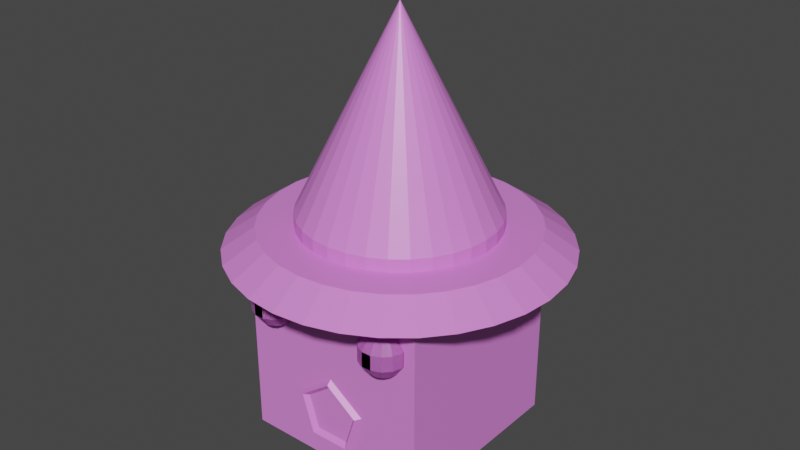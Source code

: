 # Source: EzComputer.blend  (saved by Blender 2.93.21; exported with 4.5.12 LTS)
import bpy
from mathutils import Matrix  # noqa: F401  (used for matrix-valued properties, if any)

bpy.ops.wm.read_factory_settings(use_empty=True)
scene = bpy.context.scene
scene.name = 'Scene'

# ---- collections
col_collection = bpy.data.collections.new('Collection'); scene.collection.children.link(col_collection)

# ---- materials (node trees are filled in below, after node groups)
mat_material = bpy.data.materials.new('Material')
mat_material.alpha_threshold = 0.0
mat_material.use_transparent_shadow = False
mat_material.line_color = (0.0, 0.0, 0.0, 1.0)

# ---- material node trees
mat_material.use_nodes = True; mat_material.node_tree.nodes.clear()
_N = mat_material.node_tree.nodes; _L = mat_material.node_tree.links
n0 = _N.new('ShaderNodeOutputMaterial'); n0.name = 'Material Output'; n0.location = (300, 300)
n1 = _N.new('ShaderNodeBsdfPrincipled'); n1.name = 'Principled BSDF'; n1.location = (10, 300)
n1.distribution = 'GGX'
n1.subsurface_method = 'BURLEY'
n1.inputs[0].default_value = (0.8, 0.24, 0.7918, 1.0)
n1.inputs[2].default_value = 0.4
n1.inputs[3].default_value = 1.45
n1.inputs[27].default_value = (0.0, 0.0, 0.0, 1.0)
n1.inputs[28].default_value = 1.0
_L.new(n1.outputs[0], n0.inputs[0])
n0.is_active_output = True

# ---- world
world_world = bpy.data.worlds.new('World'); scene.world = world_world
world_world.use_nodes = True; world_world.node_tree.nodes.clear()
_N = world_world.node_tree.nodes; _L = world_world.node_tree.links
n0 = _N.new('ShaderNodeOutputWorld'); n0.name = 'World Output'; n0.location = (300, 300)
n1 = _N.new('ShaderNodeBackground'); n1.name = 'Background'; n1.location = (10, 300)
n1.inputs[0].default_value = (0.05088, 0.05088, 0.05088, 1.0)
_L.new(n1.outputs[0], n0.inputs[0])
n0.is_active_output = True
world_world.color = (0.05088, 0.05088, 0.05088)
world_world.use_sun_shadow = False
world_world.sun_shadow_jitter_overblur = 0.0

# ---- meshes
me_cube = bpy.data.meshes.new('Cube')
me_cube.from_pydata([(1.0, 1.0, 1.0), (1.0, 1.0, -1.0), (1.0, -1.0, 1.0), (1.0, -1.0, -1.0), (-1.0, 1.0, 1.0), (-1.0, 1.0, -1.0), (-1.0, -1.0, 1.0), (-1.0, -1.0, -1.0), (0.001518, 1.001, 1.0), (0.1966, 0.9814, 1.0), (0.3842, 0.9245, 1.0), (0.5571, 0.832, 1.0), (0.7086, 0.7077, 1.0), (0.833, 0.5561, 1.0), (0.9254, 0.3833, 1.0), (0.9823, 0.1957, 1.0), (1.002, 0.0005747, 1.0), (0.9823, -0.1945, 1.0), (0.9254, -0.3821, 1.0), (0.833, -0.555, 1.0), (0.7086, -0.7065, 1.0), (0.5571, -0.8309, 1.0), (0.3842, -0.9233, 1.0), (0.1966, -0.9802, 1.0), (0.001518, -0.9994, 1.0), (-0.1936, -0.9802, 1.0), (-0.3812, -0.9233, 1.0), (-0.5541, -0.8309, 1.0), (-0.7056, -0.7065, 1.0), (-0.83, -0.555, 1.0), (-0.9224, -0.3821, 1.0), (-0.9793, -0.1945, 1.0), (-0.9985, 0.0005747, 1.0), (-0.9793, 0.1957, 1.0), (-0.9224, 0.3833, 1.0), (-0.83, 0.5561, 1.0), (-0.7056, 0.7077, 1.0), (-0.5541, 0.832, 1.0), (-0.3812, 0.9245, 1.0), (-0.1936, 0.9814, 1.0), (0.001518, 1.697, 1.0), (0.3324, 1.664, 1.0), (0.6506, 1.568, 1.0), (0.9438, 1.411, 1.0), (1.201, 1.2, 1.0), (1.412, 0.9429, 1.0), (1.568, 0.6496, 1.0), (1.665, 0.3315, 1.0), (1.698, 0.0005747, 1.0), (1.665, -0.3303, 1.0), (1.568, -0.6485, 1.0), (1.412, -0.9417, 1.0), (1.201, -1.199, 1.0), (0.9438, -1.41, 1.0), (0.6506, -1.566, 1.0), (0.3324, -1.663, 1.0), (0.001518, -1.695, 1.0), (-0.3294, -1.663, 1.0), (-0.6475, -1.566, 1.0), (-0.9408, -1.41, 1.0), (-1.198, -1.199, 1.0), (-1.409, -0.9417, 1.0), (-1.565, -0.6485, 1.0), (-1.662, -0.3303, 1.0), (-1.695, 0.0005747, 1.0), (-1.662, 0.3315, 1.0), (-1.565, 0.6496, 1.0), (-1.409, 0.9429, 1.0), (-1.198, 1.2, 1.0), (-0.9408, 1.411, 1.0), (-0.6475, 1.568, 1.0), (-0.3294, 1.664, 1.0), (0.001518, 1.37, 1.222), (0.2686, 1.343, 1.222), (0.5255, 1.266, 1.222), (0.7622, 1.139, 1.222), (0.9697, 0.9687, 1.222), (1.14, 0.7613, 1.222), (1.266, 0.5245, 1.222), (1.344, 0.2677, 1.222), (1.371, 0.0005747, 1.222), (1.344, -0.2665, 1.222), (1.266, -0.5234, 1.222), (1.14, -0.7601, 1.222), (0.9697, -0.9676, 1.222), (0.7622, -1.138, 1.222), (0.5255, -1.264, 1.222), (0.2686, -1.342, 1.222), (0.001518, -1.369, 1.222), (-0.2656, -1.342, 1.222), (-0.5224, -1.264, 1.222), (-0.7592, -1.138, 1.222), (-0.9666, -0.9676, 1.222), (-1.137, -0.7601, 1.222), (-1.263, -0.5234, 1.222), (-1.341, -0.2665, 1.222), (-1.368, 0.0005747, 1.222), (-1.341, 0.2677, 1.222), (-1.263, 0.5245, 1.222), (-1.137, 0.7613, 1.222), (-0.9666, 0.9687, 1.222), (-0.7592, 1.139, 1.222), (-0.5224, 1.266, 1.222), (-0.2656, 1.343, 1.222), (0.001518, 0.7931, 1.222), (0.1561, 0.7779, 1.222), (0.3048, 0.7328, 1.222), (0.4418, 0.6595, 1.222), (0.5619, 0.561, 1.222), (0.6605, 0.4409, 1.222), (0.7337, 0.3039, 1.222), (0.7788, 0.1552, 1.222), (0.794, 0.0005747, 1.222), (0.7788, -0.154, 1.222), (0.7337, -0.3027, 1.222), (0.6605, -0.4397, 1.222), (0.5619, -0.5598, 1.222), (0.4418, -0.6584, 1.222), (0.3048, -0.7316, 1.222), (0.1561, -0.7767, 1.222), (0.001518, -0.792, 1.222), (-0.1531, -0.7767, 1.222), (-0.3018, -0.7316, 1.222), (-0.4388, -0.6584, 1.222), (-0.5589, -0.5598, 1.222), (-0.6574, -0.4397, 1.222), (-0.7307, -0.3027, 1.222), (-0.7758, -0.154, 1.222), (-0.791, 0.0005747, 1.222), (-0.7758, 0.1552, 1.222), (-0.7307, 0.3039, 1.222), (-0.6574, 0.4409, 1.222), (-0.5589, 0.561, 1.222), (-0.4388, 0.6595, 1.222), (-0.3018, 0.7328, 1.222), (-0.1531, 0.7779, 1.222), (0.001518, 1.001, 1.2), (0.1966, 0.9814, 1.2), (0.3842, 0.9245, 1.2), (0.5571, 0.832, 1.2), (0.7086, 0.7077, 1.2), (0.833, 0.5561, 1.2), (0.9254, 0.3833, 1.2), (0.9823, 0.1957, 1.2), (1.002, 0.0005747, 1.2), (0.9823, -0.1945, 1.2), (0.9254, -0.3821, 1.2), (0.833, -0.555, 1.2), (0.7086, -0.7065, 1.2), (0.5571, -0.8309, 1.2), (0.3842, -0.9233, 1.2), (0.1966, -0.9802, 1.2), (0.001518, -0.9994, 1.2), (-0.1936, -0.9802, 1.2), (-0.3812, -0.9233, 1.2), (-0.5541, -0.8309, 1.2), (-0.7056, -0.7065, 1.2), (-0.83, -0.555, 1.2), (-0.9224, -0.3821, 1.2), (-0.9793, -0.1945, 1.2), (-0.9985, 0.0005747, 1.2), (-0.9793, 0.1957, 1.2), (-0.9224, 0.3833, 1.2), (-0.83, 0.5561, 1.2), (-0.7056, 0.7077, 1.2), (-0.5541, 0.832, 1.2), (-0.3812, 0.9245, 1.2), (-0.1936, 0.9814, 1.2), (0.001518, 1.001, 1.352), (0.1966, 0.9814, 1.352), (0.001518, 0.0005747, 3.352), (0.3842, 0.9245, 1.352), (0.5571, 0.832, 1.352), (0.7086, 0.7077, 1.352), (0.833, 0.5561, 1.352), (0.9254, 0.3833, 1.352), (0.9823, 0.1957, 1.352), (1.002, 0.0005747, 1.352), (0.9823, -0.1945, 1.352), (0.9254, -0.3821, 1.352), (0.833, -0.555, 1.352), (0.7086, -0.7065, 1.352), (0.5571, -0.8309, 1.352), (0.3842, -0.9233, 1.352), (0.1966, -0.9802, 1.352), (0.001518, -0.9994, 1.352), (-0.1936, -0.9802, 1.352), (-0.3812, -0.9233, 1.352), (-0.5541, -0.8309, 1.352), (-0.7056, -0.7065, 1.352), (-0.83, -0.555, 1.352), (-0.9224, -0.3821, 1.352), (-0.9793, -0.1945, 1.352), (-0.9985, 0.0005747, 1.352), (-0.9793, 0.1957, 1.352), (-0.9224, 0.3833, 1.352), (-0.83, 0.5561, 1.352), (-0.7056, 0.7077, 1.352), (-0.5541, 0.832, 1.352), (-0.3812, 0.9245, 1.352), (-0.1936, 0.9814, 1.352), (-0.6856, -0.853, 0.7529), (-0.6856, -0.7622, 0.6279), (-0.6856, -0.7622, 0.4734), (-0.6856, -0.853, 0.3484), (-0.6258, -0.8657, 0.7529), (-0.5889, -0.7828, 0.6279), (-0.5889, -0.7828, 0.4734), (-0.6258, -0.8657, 0.3484), (-0.5764, -0.9016, 0.7529), (-0.5089, -0.8409, 0.6279), (-0.5089, -0.8409, 0.4734), (-0.5764, -0.9016, 0.3484), (-0.5459, -0.9546, 0.7529), (-0.4595, -0.9265, 0.6279), (-0.4595, -0.9265, 0.4734), (-0.5459, -0.9546, 0.3484), (-0.5395, -1.015, 0.7529), (-0.4491, -1.025, 0.6279), (-0.4491, -1.025, 0.4734), (-0.5395, -1.015, 0.3484), (-0.5583, -1.073, 0.7529), (-0.4797, -1.119, 0.6279), (-0.4797, -1.119, 0.4734), (-0.5583, -1.073, 0.3484), (-0.5992, -1.119, 0.7529), (-0.5459, -1.192, 0.6279), (-0.5459, -1.192, 0.4734), (-0.5992, -1.119, 0.3484), (-0.6551, -1.144, 0.7529), (-0.6362, -1.233, 0.6279), (-0.6362, -1.233, 0.4734), (-0.6551, -1.144, 0.3484), (-0.6856, -1.0, 0.8007), (-0.7162, -1.144, 0.7529), (-0.735, -1.233, 0.6279), (-0.735, -1.233, 0.4734), (-0.7162, -1.144, 0.3484), (-0.772, -1.119, 0.7529), (-0.8254, -1.192, 0.6279), (-0.8254, -1.192, 0.4734), (-0.772, -1.119, 0.3484), (-0.8129, -1.073, 0.7529), (-0.8915, -1.119, 0.6279), (-0.8915, -1.119, 0.4734), (-0.8129, -1.073, 0.3484), (-0.8317, -1.015, 0.7529), (-0.9221, -1.025, 0.6279), (-0.9221, -1.025, 0.4734), (-0.8317, -1.015, 0.3484), (-0.8254, -0.9546, 0.7529), (-0.9117, -0.9265, 0.6279), (-0.9117, -0.9265, 0.4734), (-0.8254, -0.9546, 0.3484), (-0.7948, -0.9016, 0.7529), (-0.8623, -0.8409, 0.6279), (-0.8623, -0.8409, 0.4734), (-0.7948, -0.9016, 0.3484), (-0.7454, -0.8657, 0.7529), (-0.7823, -0.7828, 0.6279), (-0.7823, -0.7828, 0.4734), (-0.7454, -0.8657, 0.3484), (-0.6856, -1.0, 0.3007), (0.6473, -0.853, 0.7529), (0.6473, -0.7622, 0.6279), (0.6473, -0.7622, 0.4734), (0.6473, -0.853, 0.3484), (0.707, -0.8657, 0.7529), (0.744, -0.7828, 0.6279), (0.744, -0.7828, 0.4734), (0.707, -0.8657, 0.3484), (0.7565, -0.9016, 0.7529), (0.824, -0.8409, 0.6279), (0.824, -0.8409, 0.4734), (0.7565, -0.9016, 0.3484), (0.787, -0.9546, 0.7529), (0.8734, -0.9265, 0.6279), (0.8734, -0.9265, 0.4734), (0.787, -0.9546, 0.3484), (0.7934, -1.015, 0.7529), (0.8837, -1.025, 0.6279), (0.8837, -1.025, 0.4734), (0.7934, -1.015, 0.3484), (0.7745, -1.073, 0.7529), (0.8532, -1.119, 0.6279), (0.8532, -1.119, 0.4734), (0.7745, -1.073, 0.3484), (0.7336, -1.119, 0.7529), (0.787, -1.192, 0.6279), (0.787, -1.192, 0.4734), (0.7336, -1.119, 0.3484), (0.6778, -1.144, 0.7529), (0.6967, -1.233, 0.6279), (0.6967, -1.233, 0.4734), (0.6778, -1.144, 0.3484), (0.6473, -1.0, 0.8007), (0.6167, -1.144, 0.7529), (0.5978, -1.233, 0.6279), (0.5978, -1.233, 0.4734), (0.6167, -1.144, 0.3484), (0.5609, -1.119, 0.7529), (0.5075, -1.192, 0.6279), (0.5075, -1.192, 0.4734), (0.5609, -1.119, 0.3484), (0.52, -1.073, 0.7529), (0.4413, -1.119, 0.6279), (0.4413, -1.119, 0.4734), (0.52, -1.073, 0.3484), (0.5011, -1.015, 0.7529), (0.4108, -1.025, 0.6279), (0.4108, -1.025, 0.4734), (0.5011, -1.015, 0.3484), (0.5075, -0.9546, 0.7529), (0.4211, -0.9265, 0.6279), (0.4211, -0.9265, 0.4734), (0.5075, -0.9546, 0.3484), (0.5381, -0.9016, 0.7529), (0.4706, -0.8409, 0.6279), (0.4706, -0.8409, 0.4734), (0.5381, -0.9016, 0.3484), (0.5875, -0.8657, 0.7529), (0.5505, -0.7828, 0.6279), (0.5505, -0.7828, 0.4734), (0.5875, -0.8657, 0.3484), (0.6473, -1.0, 0.3007), (-0.6856, -0.853, 0.7529), (-0.6856, -0.7622, 0.6279), (-0.6856, -0.7622, 0.4734), (-0.6856, -0.853, 0.3484), (-0.6258, -0.8657, 0.7529), (-0.5889, -0.7828, 0.6279), (-0.5889, -0.7828, 0.4734), (-0.6258, -0.8657, 0.3484), (-0.5764, -0.9016, 0.7529), (-0.5089, -0.8409, 0.6279), (-0.5089, -0.8409, 0.4734), (-0.5764, -0.9016, 0.3484), (-0.5459, -0.9546, 0.7529), (-0.4595, -0.9265, 0.6279), (-0.4595, -0.9265, 0.4734), (-0.5459, -0.9546, 0.3484), (-0.5395, -1.015, 0.7529), (-0.4491, -1.025, 0.6279), (-0.4491, -1.025, 0.4734), (-0.5395, -1.015, 0.3484), (-0.5583, -1.073, 0.7529), (-0.4797, -1.119, 0.6279), (-0.4797, -1.119, 0.4734), (-0.5583, -1.073, 0.3484), (-0.5992, -1.119, 0.7529), (-0.5459, -1.192, 0.6279), (-0.5459, -1.192, 0.4734), (-0.5992, -1.119, 0.3484), (-0.6551, -1.144, 0.7529), (-0.6362, -1.233, 0.6279), (-0.6362, -1.233, 0.4734), (-0.6551, -1.144, 0.3484), (-0.6856, -1.0, 0.8007), (-0.7162, -1.144, 0.7529), (-0.735, -1.233, 0.6279), (-0.735, -1.233, 0.4734), (-0.7162, -1.144, 0.3484), (-0.772, -1.119, 0.7529), (-0.8254, -1.192, 0.6279), (-0.8254, -1.192, 0.4734), (-0.772, -1.119, 0.3484), (-0.8129, -1.073, 0.7529), (-0.8915, -1.119, 0.6279), (-0.8915, -1.119, 0.4734), (-0.8129, -1.073, 0.3484), (-0.8317, -1.015, 0.7529), (-0.9221, -1.025, 0.6279), (-0.9221, -1.025, 0.4734), (-0.8317, -1.015, 0.3484), (-0.8254, -0.9546, 0.7529), (-0.9117, -0.9265, 0.6279), (-0.9117, -0.9265, 0.4734), (-0.8254, -0.9546, 0.3484), (-0.7948, -0.9016, 0.7529), (-0.8623, -0.8409, 0.6279), (-0.8623, -0.8409, 0.4734), (-0.7948, -0.9016, 0.3484), (-0.7454, -0.8657, 0.7529), (-0.7823, -0.7828, 0.6279), (-0.7823, -0.7828, 0.4734), (-0.7454, -0.8657, 0.3484), (-0.6856, -1.0, 0.3007), (0.787, -0.9546, 0.7529), (0.8734, -0.9265, 0.6279), (0.8734, -0.9265, 0.4734), (0.787, -0.9546, 0.3484), (0.7934, -1.015, 0.7529), (0.8837, -1.025, 0.6279), (0.8837, -1.025, 0.4734), (0.7934, -1.015, 0.3484), (0.7745, -1.073, 0.7529), (0.8532, -1.119, 0.6279), (0.8532, -1.119, 0.4734), (0.7745, -1.073, 0.3484), (0.7336, -1.119, 0.7529), (0.787, -1.192, 0.6279), (0.787, -1.192, 0.4734), (0.7336, -1.119, 0.3484), (0.6778, -1.144, 0.7529), (0.6967, -1.233, 0.6279), (0.6967, -1.233, 0.4734), (0.6778, -1.144, 0.3484), (0.6473, -1.0, 0.8007), (0.6167, -1.144, 0.7529), (0.5978, -1.233, 0.6279), (0.5978, -1.233, 0.4734), (0.6167, -1.144, 0.3484), (0.5609, -1.119, 0.7529), (0.5075, -1.192, 0.6279), (0.5075, -1.192, 0.4734), (0.5609, -1.119, 0.3484), (0.52, -1.073, 0.7529), (0.4413, -1.119, 0.6279), (0.4413, -1.119, 0.4734), (0.52, -1.073, 0.3484), (0.5011, -1.015, 0.7529), (0.4108, -1.025, 0.6279), (0.4108, -1.025, 0.4734), (0.5011, -1.015, 0.3484), (0.5075, -0.9546, 0.7529), (0.4211, -0.9265, 0.6279), (0.4211, -0.9265, 0.4734), (0.5075, -0.9546, 0.3484), (0.6473, -1.0, 0.3007), (0.3702, -1.0, -0.3312), (0.3226, -1.05, -0.3465), (0.2752, -1.0, -0.3625), (0.3229, -0.95, -0.3473), (-0.01138, -0.9967, -0.05647), (-0.0113, -1.047, -0.106), (-0.01095, -0.9975, -0.1565), (-0.01103, -0.9471, -0.1069), (-0.3906, -0.9979, -0.3345), (-0.3431, -1.048, -0.3493), (-0.2954, -0.9985, -0.365), (-0.3429, -0.9482, -0.3501), (-0.2434, -1.002, -0.7811), (-0.2143, -1.052, -0.7401), (-0.185, -1.002, -0.6999), (-0.2141, -0.9518, -0.7409), (0.2268, -1.003, -0.779), (0.1971, -1.053, -0.7383), (0.1677, -1.003, -0.6984), (0.1974, -0.9529, -0.7391)], [], [(0, 4, 6, 2), (3, 2, 6, 7), (7, 6, 4, 5), (5, 1, 3, 7), (1, 0, 2, 3), (5, 4, 0, 1), (16, 15, 143, 144), (36, 35, 163, 164), (29, 28, 156, 157), (22, 21, 149, 150), (9, 8, 136, 137), (15, 14, 142, 143), (35, 34, 162, 163), (28, 27, 155, 156), (21, 20, 148, 149), (14, 13, 141, 142), (34, 33, 161, 162), (27, 26, 154, 155), (20, 19, 147, 148), (8, 39, 167, 136), (13, 12, 140, 141), (33, 32, 160, 161), (26, 25, 153, 154), (19, 18, 146, 147), (39, 38, 166, 167), (12, 11, 139, 140), (32, 31, 159, 160), (25, 24, 152, 153), (18, 17, 145, 146), (38, 37, 165, 166), (11, 10, 138, 139), (31, 30, 158, 159), (24, 23, 151, 152), (17, 16, 144, 145), (37, 36, 164, 165), (10, 9, 137, 138), (33, 34, 66, 65), (30, 29, 157, 158), (23, 22, 150, 151), (40, 72, 73, 41), (13, 14, 46, 45), (20, 21, 53, 52), (27, 28, 60, 59), (34, 35, 67, 66), (14, 15, 47, 46), (8, 9, 41, 40), (21, 22, 54, 53), (28, 29, 61, 60), (35, 36, 68, 67), (15, 16, 48, 47), (22, 23, 55, 54), (29, 30, 62, 61), (9, 10, 42, 41), (36, 37, 69, 68), (16, 17, 49, 48), (23, 24, 56, 55), (30, 31, 63, 62), (10, 11, 43, 42), (37, 38, 70, 69), (17, 18, 50, 49), (24, 25, 57, 56), (31, 32, 64, 63), (11, 12, 44, 43), (38, 39, 71, 70), (18, 19, 51, 50), (25, 26, 58, 57), (32, 33, 65, 64), (12, 13, 45, 44), (39, 8, 40, 71), (19, 20, 52, 51), (26, 27, 59, 58), (75, 76, 108, 107), (67, 99, 100, 68), (54, 86, 87, 55), (41, 73, 74, 42), (68, 100, 101, 69), (55, 87, 88, 56), (42, 74, 75, 43), (69, 101, 102, 70), (56, 88, 89, 57), (43, 75, 76, 44), (70, 102, 103, 71), (57, 89, 90, 58), (44, 76, 77, 45), (71, 103, 72, 40), (58, 90, 91, 59), (45, 77, 78, 46), (59, 91, 92, 60), (46, 78, 79, 47), (60, 92, 93, 61), (47, 79, 80, 48), (61, 93, 94, 62), (48, 80, 81, 49), (62, 94, 95, 63), (49, 81, 82, 50), (63, 95, 96, 64), (50, 82, 83, 51), (64, 96, 97, 65), (51, 83, 84, 52), (65, 97, 98, 66), (52, 84, 85, 53), (66, 98, 99, 67), (53, 85, 86, 54), (104, 105, 106, 107, 108, 109, 110, 111, 112, 113, 114, 115, 116, 117, 118, 119, 120, 121, 122, 123, 124, 125, 126, 127, 128, 129, 130, 131, 132, 133, 134, 135), (102, 103, 135, 134), (89, 90, 122, 121), (76, 77, 109, 108), (103, 72, 104, 135), (90, 91, 123, 122), (77, 78, 110, 109), (91, 92, 124, 123), (78, 79, 111, 110), (92, 93, 125, 124), (79, 80, 112, 111), (93, 94, 126, 125), (80, 81, 113, 112), (94, 95, 127, 126), (81, 82, 114, 113), (95, 96, 128, 127), (82, 83, 115, 114), (96, 97, 129, 128), (83, 84, 116, 115), (97, 98, 130, 129), (84, 85, 117, 116), (98, 99, 131, 130), (85, 86, 118, 117), (72, 73, 105, 104), (99, 100, 132, 131), (86, 87, 119, 118), (73, 74, 106, 105), (100, 101, 133, 132), (87, 88, 120, 119), (74, 75, 107, 106), (101, 102, 134, 133), (88, 89, 121, 120), (156, 155, 188, 189), (149, 148, 181, 182), (142, 141, 174, 175), (162, 161, 194, 195), (155, 154, 187, 188), (148, 147, 180, 181), (136, 167, 200, 168), (141, 140, 173, 174), (161, 160, 193, 194), (154, 153, 186, 187), (147, 146, 179, 180), (167, 166, 199, 200), (140, 139, 172, 173), (160, 159, 192, 193), (153, 152, 185, 186), (146, 145, 178, 179), (166, 165, 198, 199), (139, 138, 171, 172), (159, 158, 191, 192), (152, 151, 184, 185), (145, 144, 177, 178), (165, 164, 197, 198), (138, 137, 169, 171), (158, 157, 190, 191), (151, 150, 183, 184), (144, 143, 176, 177), (164, 163, 196, 197), (157, 156, 189, 190), (150, 149, 182, 183), (137, 136, 168, 169), (143, 142, 175, 176), (163, 162, 195, 196), (168, 170, 169), (169, 170, 171), (171, 170, 172), (172, 170, 173), (173, 170, 174), (174, 170, 175), (175, 170, 176), (176, 170, 177), (177, 170, 178), (178, 170, 179), (179, 170, 180), (180, 170, 181), (181, 170, 182), (182, 170, 183), (183, 170, 184), (184, 170, 185), (185, 170, 186), (186, 170, 187), (187, 170, 188), (188, 170, 189), (189, 170, 190), (190, 170, 191), (191, 170, 192), (192, 170, 193), (193, 170, 194), (194, 170, 195), (195, 170, 196), (196, 170, 197), (197, 170, 198), (198, 170, 199), (199, 170, 200), (200, 170, 168), (204, 208, 207, 203), (202, 206, 205, 201), (262, 208, 204), (203, 207, 206, 202), (201, 205, 233), (208, 212, 211, 207), (206, 210, 209, 205), (262, 212, 208), (207, 211, 210, 206), (205, 209, 233), (212, 216, 215, 211), (210, 214, 213, 209), (262, 216, 212), (211, 215, 214, 210), (209, 213, 233), (216, 220, 219, 215), (214, 218, 217, 213), (262, 220, 216), (215, 219, 218, 214), (213, 217, 233), (220, 224, 223, 219), (218, 222, 221, 217), (262, 224, 220), (219, 223, 222, 218), (217, 221, 233), (224, 228, 227, 223), (222, 226, 225, 221), (262, 228, 224), (223, 227, 226, 222), (221, 225, 233), (228, 232, 231, 227), (226, 230, 229, 225), (262, 232, 228), (227, 231, 230, 226), (225, 229, 233), (232, 237, 236, 231), (230, 235, 234, 229), (262, 237, 232), (231, 236, 235, 230), (229, 234, 233), (237, 241, 240, 236), (235, 239, 238, 234), (262, 241, 237), (236, 240, 239, 235), (234, 238, 233), (241, 245, 244, 240), (239, 243, 242, 238), (262, 245, 241), (240, 244, 243, 239), (238, 242, 233), (245, 249, 248, 244), (243, 247, 246, 242), (262, 249, 245), (244, 248, 247, 243), (242, 246, 233), (249, 253, 252, 248), (247, 251, 250, 246), (262, 253, 249), (248, 252, 251, 247), (246, 250, 233), (253, 257, 256, 252), (251, 255, 254, 250), (262, 257, 253), (252, 256, 255, 251), (250, 254, 233), (257, 261, 260, 256), (255, 259, 258, 254), (262, 261, 257), (256, 260, 259, 255), (254, 258, 233), (261, 204, 203, 260), (259, 202, 201, 258), (262, 204, 261), (260, 203, 202, 259), (258, 201, 233), (266, 270, 269, 265), (264, 268, 267, 263), (324, 270, 266), (265, 269, 268, 264), (263, 267, 295), (270, 274, 273, 269), (268, 272, 271, 267), (324, 274, 270), (269, 273, 272, 268), (267, 271, 295), (274, 278, 277, 273), (272, 276, 275, 271), (324, 278, 274), (273, 277, 276, 272), (271, 275, 295), (278, 282, 281, 277), (276, 280, 279, 275), (324, 282, 278), (277, 281, 280, 276), (275, 279, 295), (282, 286, 285, 281), (280, 284, 283, 279), (324, 286, 282), (281, 285, 284, 280), (279, 283, 295), (286, 290, 289, 285), (284, 288, 287, 283), (324, 290, 286), (285, 289, 288, 284), (283, 287, 295), (290, 294, 293, 289), (288, 292, 291, 287), (324, 294, 290), (289, 293, 292, 288), (287, 291, 295), (294, 299, 298, 293), (292, 297, 296, 291), (324, 299, 294), (293, 298, 297, 292), (291, 296, 295), (299, 303, 302, 298), (297, 301, 300, 296), (324, 303, 299), (298, 302, 301, 297), (296, 300, 295), (303, 307, 306, 302), (301, 305, 304, 300), (324, 307, 303), (302, 306, 305, 301), (300, 304, 295), (307, 311, 310, 306), (305, 309, 308, 304), (324, 311, 307), (306, 310, 309, 305), (304, 308, 295), (311, 315, 314, 310), (309, 313, 312, 308), (324, 315, 311), (310, 314, 313, 309), (308, 312, 295), (315, 319, 318, 314), (313, 317, 316, 312), (324, 319, 315), (314, 318, 317, 313), (312, 316, 295), (319, 323, 322, 318), (317, 321, 320, 316), (324, 323, 319), (318, 322, 321, 317), (316, 320, 295), (323, 266, 265, 322), (321, 264, 263, 320), (324, 266, 323), (322, 265, 264, 321), (320, 263, 295), (328, 327, 331, 332), (326, 325, 329, 330), (386, 328, 332), (327, 326, 330, 331), (325, 357, 329), (332, 331, 335, 336), (330, 329, 333, 334), (386, 332, 336), (331, 330, 334, 335), (329, 357, 333), (336, 335, 339, 340), (334, 333, 337, 338), (386, 336, 340), (335, 334, 338, 339), (333, 357, 337), (340, 339, 343, 344), (338, 337, 341, 342), (386, 340, 344), (339, 338, 342, 343), (337, 357, 341), (344, 343, 347, 348), (342, 341, 345, 346), (386, 344, 348), (343, 342, 346, 347), (341, 357, 345), (348, 347, 351, 352), (346, 345, 349, 350), (386, 348, 352), (347, 346, 350, 351), (345, 357, 349), (352, 351, 355, 356), (350, 349, 353, 354), (386, 352, 356), (351, 350, 354, 355), (349, 357, 353), (356, 355, 360, 361), (354, 353, 358, 359), (386, 356, 361), (355, 354, 359, 360), (353, 357, 358), (361, 360, 364, 365), (359, 358, 362, 363), (386, 361, 365), (360, 359, 363, 364), (358, 357, 362), (365, 364, 368, 369), (363, 362, 366, 367), (386, 365, 369), (364, 363, 367, 368), (362, 357, 366), (369, 368, 372, 373), (367, 366, 370, 371), (386, 369, 373), (368, 367, 371, 372), (366, 357, 370), (373, 372, 376, 377), (371, 370, 374, 375), (386, 373, 377), (372, 371, 375, 376), (370, 357, 374), (377, 376, 380, 381), (375, 374, 378, 379), (386, 377, 381), (376, 375, 379, 380), (374, 357, 378), (381, 380, 384, 385), (379, 378, 382, 383), (386, 381, 385), (380, 379, 383, 384), (378, 357, 382), (385, 384, 327, 328), (383, 382, 325, 326), (386, 385, 328), (384, 383, 326, 327), (382, 357, 325), (390, 389, 393, 394), (388, 387, 391, 392), (428, 390, 394), (389, 388, 392, 393), (387, 407, 391), (394, 393, 397, 398), (392, 391, 395, 396), (428, 394, 398), (393, 392, 396, 397), (391, 407, 395), (398, 397, 401, 402), (396, 395, 399, 400), (428, 398, 402), (397, 396, 400, 401), (395, 407, 399), (402, 401, 405, 406), (400, 399, 403, 404), (428, 402, 406), (401, 400, 404, 405), (399, 407, 403), (406, 405, 410, 411), (404, 403, 408, 409), (428, 406, 411), (405, 404, 409, 410), (403, 407, 408), (411, 410, 414, 415), (409, 408, 412, 413), (428, 411, 415), (410, 409, 413, 414), (408, 407, 412), (415, 414, 418, 419), (413, 412, 416, 417), (428, 415, 419), (414, 413, 417, 418), (412, 407, 416), (419, 418, 422, 423), (417, 416, 420, 421), (428, 419, 423), (418, 417, 421, 422), (416, 407, 420), (423, 422, 426, 427), (421, 420, 424, 425), (428, 423, 427), (422, 421, 425, 426), (420, 407, 424), (429, 433, 434, 430), (430, 434, 435, 431), (431, 435, 436, 432), (432, 436, 433, 429), (433, 437, 438, 434), (434, 438, 439, 435), (435, 439, 440, 436), (436, 440, 437, 433), (437, 441, 442, 438), (438, 442, 443, 439), (439, 443, 444, 440), (440, 444, 441, 437), (441, 445, 446, 442), (442, 446, 447, 443), (443, 447, 448, 444), (444, 448, 445, 441), (445, 429, 430, 446), (446, 430, 431, 447), (447, 431, 432, 448), (448, 432, 429, 445)])
_uv = me_cube.uv_layers.new(name='UVMap')
_uv.uv.foreach_set('vector', [0.625, 0.5, 0.875, 0.5, 0.875, 0.75, 0.625, 0.75, 0.375, 0.75, 0.625, 0.75, 0.625, 1.0, 0.375, 1.0, 0.375, 0.0, 0.625, 0.0, 0.625, 0.25, 0.375, 0.25, 0.125, 0.5, 0.375, 0.5, 0.375, 0.75, 0.125, 0.75, 0.375, 0.5, 0.625, 0.5, 0.625, 0.75, 0.375, 0.75, 0.375, 0.25, 0.625, 0.25, 0.625, 0.5, 0.375, 0.5, 0.49, 0.25, 0.4854, 0.2968, 0.4854, 0.2968, 0.49, 0.25, 0.08029, 0.4197, 0.05045, 0.3833, 0.05045, 0.3833, 0.08029, 0.4197, 0.05045, 0.1167, 0.08029, 0.08029, 0.08029, 0.08029, 0.05045, 0.1167, 0.3418, 0.02827, 0.3833, 0.05045, 0.3833, 0.05045, 0.3418, 0.02827, 0.2968, 0.4854, 0.25, 0.49, 0.25, 0.49, 0.2968, 0.4854, 0.4854, 0.2968, 0.4717, 0.3418, 0.4717, 0.3418, 0.4854, 0.2968, 0.05045, 0.3833, 0.02827, 0.3418, 0.02827, 0.3418, 0.05045, 0.3833, 0.08029, 0.08029, 0.1167, 0.05045, 0.1167, 0.05045, 0.08029, 0.08029, 0.3833, 0.05045, 0.4197, 0.08029, 0.4197, 0.08029, 0.3833, 0.05045, 0.4717, 0.3418, 0.4496, 0.3833, 0.4496, 0.3833, 0.4717, 0.3418, 0.02827, 0.3418, 0.01461, 0.2968, 0.01461, 0.2968, 0.02827, 0.3418, 0.1167, 0.05045, 0.1582, 0.02827, 0.1582, 0.02827, 0.1167, 0.05045, 0.4197, 0.08029, 0.4496, 0.1167, 0.4496, 0.1167, 0.4197, 0.08029, 0.25, 0.49, 0.2032, 0.4854, 0.2032, 0.4854, 0.25, 0.49, 0.4496, 0.3833, 0.4197, 0.4197, 0.4197, 0.4197, 0.4496, 0.3833, 0.01461, 0.2968, 0.01, 0.25, 0.01, 0.25, 0.01461, 0.2968, 0.1582, 0.02827, 0.2032, 0.01461, 0.2032, 0.01461, 0.1582, 0.02827, 0.4496, 0.1167, 0.4717, 0.1582, 0.4717, 0.1582, 0.4496, 0.1167, 0.2032, 0.4854, 0.1582, 0.4717, 0.1582, 0.4717, 0.2032, 0.4854, 0.4197, 0.4197, 0.3833, 0.4496, 0.3833, 0.4496, 0.4197, 0.4197, 0.01, 0.25, 0.01461, 0.2032, 0.01461, 0.2032, 0.01, 0.25, 0.2032, 0.01461, 0.25, 0.01, 0.25, 0.01, 0.2032, 0.01461, 0.4717, 0.1582, 0.4854, 0.2032, 0.4854, 0.2032, 0.4717, 0.1582, 0.1582, 0.4717, 0.1167, 0.4496, 0.1167, 0.4496, 0.1582, 0.4717, 0.3833, 0.4496, 0.3418, 0.4717, 0.3418, 0.4717, 0.3833, 0.4496, 0.01461, 0.2032, 0.02827, 0.1582, 0.02827, 0.1582, 0.01461, 0.2032, 0.25, 0.01, 0.2968, 0.01461, 0.2968, 0.01461, 0.25, 0.01, 0.4854, 0.2032, 0.49, 0.25, 0.49, 0.25, 0.4854, 0.2032, 0.1167, 0.4496, 0.08029, 0.4197, 0.08029, 0.4197, 0.1167, 0.4496, 0.3418, 0.4717, 0.2968, 0.4854, 0.2968, 0.4854, 0.3418, 0.4717, 0.01461, 0.2968, 0.02827, 0.3418, 0.02827, 0.3418, 0.01461, 0.2968, 0.02827, 0.1582, 0.05045, 0.1167, 0.05045, 0.1167, 0.02827, 0.1582, 0.2968, 0.01461, 0.3418, 0.02827, 0.3418, 0.02827, 0.2968, 0.01461, 0.25, 0.49, 0.25, 0.49, 0.2968, 0.4854, 0.2968, 0.4854, 0.4496, 0.3833, 0.4717, 0.3418, 0.4717, 0.3418, 0.4496, 0.3833, 0.4197, 0.08029, 0.3833, 0.05045, 0.3833, 0.05045, 0.4197, 0.08029, 0.1167, 0.05045, 0.08029, 0.08029, 0.08029, 0.08029, 0.1167, 0.05045, 0.02827, 0.3418, 0.05045, 0.3833, 0.05045, 0.3833, 0.02827, 0.3418, 0.4717, 0.3418, 0.4854, 0.2968, 0.4854, 0.2968, 0.4717, 0.3418, 0.25, 0.49, 0.2968, 0.4854, 0.2968, 0.4854, 0.25, 0.49, 0.3833, 0.05045, 0.3418, 0.02827, 0.3418, 0.02827, 0.3833, 0.05045, 0.08029, 0.08029, 0.05045, 0.1167, 0.05045, 0.1167, 0.08029, 0.08029, 0.05045, 0.3833, 0.08029, 0.4197, 0.08029, 0.4197, 0.05045, 0.3833, 0.4854, 0.2968, 0.49, 0.25, 0.49, 0.25, 0.4854, 0.2968, 0.3418, 0.02827, 0.2968, 0.01461, 0.2968, 0.01461, 0.3418, 0.02827, 0.05045, 0.1167, 0.02827, 0.1582, 0.02827, 0.1582, 0.05045, 0.1167, 0.2968, 0.4854, 0.3418, 0.4717, 0.3418, 0.4717, 0.2968, 0.4854, 0.08029, 0.4197, 0.1167, 0.4496, 0.1167, 0.4496, 0.08029, 0.4197, 0.49, 0.25, 0.4854, 0.2032, 0.4854, 0.2032, 0.49, 0.25, 0.2968, 0.01461, 0.25, 0.01, 0.25, 0.01, 0.2968, 0.01461, 0.02827, 0.1582, 0.01461, 0.2032, 0.01461, 0.2032, 0.02827, 0.1582, 0.3418, 0.4717, 0.3833, 0.4496, 0.3833, 0.4496, 0.3418, 0.4717, 0.1167, 0.4496, 0.1582, 0.4717, 0.1582, 0.4717, 0.1167, 0.4496, 0.4854, 0.2032, 0.4717, 0.1582, 0.4717, 0.1582, 0.4854, 0.2032, 0.25, 0.01, 0.2032, 0.01461, 0.2032, 0.01461, 0.25, 0.01, 0.01461, 0.2032, 0.01, 0.25, 0.01, 0.25, 0.01461, 0.2032, 0.3833, 0.4496, 0.4197, 0.4197, 0.4197, 0.4197, 0.3833, 0.4496, 0.1582, 0.4717, 0.2032, 0.4854, 0.2032, 0.4854, 0.1582, 0.4717, 0.4717, 0.1582, 0.4496, 0.1167, 0.4496, 0.1167, 0.4717, 0.1582, 0.2032, 0.01461, 0.1582, 0.02827, 0.1582, 0.02827, 0.2032, 0.01461, 0.01, 0.25, 0.01461, 0.2968, 0.01461, 0.2968, 0.01, 0.25, 0.4197, 0.4197, 0.4496, 0.3833, 0.4496, 0.3833, 0.4197, 0.4197, 0.2032, 0.4854, 0.25, 0.49, 0.25, 0.49, 0.2032, 0.4854, 0.4496, 0.1167, 0.4197, 0.08029, 0.4197, 0.08029, 0.4496, 0.1167, 0.1582, 0.02827, 0.1167, 0.05045, 0.1167, 0.05045, 0.1582, 0.02827, 0.3833, 0.4496, 0.4197, 0.4197, 0.4197, 0.4197, 0.3833, 0.4496, 0.05045, 0.3833, 0.05045, 0.3833, 0.08029, 0.4197, 0.08029, 0.4197, 0.3418, 0.02827, 0.3418, 0.02827, 0.2968, 0.01461, 0.2968, 0.01461, 0.2968, 0.4854, 0.2968, 0.4854, 0.3418, 0.4717, 0.3418, 0.4717, 0.08029, 0.4197, 0.08029, 0.4197, 0.1167, 0.4496, 0.1167, 0.4496, 0.2968, 0.01461, 0.2968, 0.01461, 0.25, 0.01, 0.25, 0.01, 0.3418, 0.4717, 0.3418, 0.4717, 0.3833, 0.4496, 0.3833, 0.4496, 0.1167, 0.4496, 0.1167, 0.4496, 0.1582, 0.4717, 0.1582, 0.4717, 0.25, 0.01, 0.25, 0.01, 0.2032, 0.01461, 0.2032, 0.01461, 0.3833, 0.4496, 0.3833, 0.4496, 0.4197, 0.4197, 0.4197, 0.4197, 0.1582, 0.4717, 0.1582, 0.4717, 0.2032, 0.4854, 0.2032, 0.4854, 0.2032, 0.01461, 0.2032, 0.01461, 0.1582, 0.02827, 0.1582, 0.02827, 0.4197, 0.4197, 0.4197, 0.4197, 0.4496, 0.3833, 0.4496, 0.3833, 0.2032, 0.4854, 0.2032, 0.4854, 0.25, 0.49, 0.25, 0.49, 0.1582, 0.02827, 0.1582, 0.02827, 0.1167, 0.05045, 0.1167, 0.05045, 0.4496, 0.3833, 0.4496, 0.3833, 0.4717, 0.3418, 0.4717, 0.3418, 0.1167, 0.05045, 0.1167, 0.05045, 0.08029, 0.08029, 0.08029, 0.08029, 0.4717, 0.3418, 0.4717, 0.3418, 0.4854, 0.2968, 0.4854, 0.2968, 0.08029, 0.08029, 0.08029, 0.08029, 0.05045, 0.1167, 0.05045, 0.1167, 0.4854, 0.2968, 0.4854, 0.2968, 0.49, 0.25, 0.49, 0.25, 0.05045, 0.1167, 0.05045, 0.1167, 0.02827, 0.1582, 0.02827, 0.1582, 0.49, 0.25, 0.49, 0.25, 0.4854, 0.2032, 0.4854, 0.2032, 0.02827, 0.1582, 0.02827, 0.1582, 0.01461, 0.2032, 0.01461, 0.2032, 0.4854, 0.2032, 0.4854, 0.2032, 0.4717, 0.1582, 0.4717, 0.1582, 0.01461, 0.2032, 0.01461, 0.2032, 0.01, 0.25, 0.01, 0.25, 0.4717, 0.1582, 0.4717, 0.1582, 0.4496, 0.1167, 0.4496, 0.1167, 0.01, 0.25, 0.01, 0.25, 0.01461, 0.2968, 0.01461, 0.2968, 0.4496, 0.1167, 0.4496, 0.1167, 0.4197, 0.08029, 0.4197, 0.08029, 0.01461, 0.2968, 0.01461, 0.2968, 0.02827, 0.3418, 0.02827, 0.3418, 0.4197, 0.08029, 0.4197, 0.08029, 0.3833, 0.05045, 0.3833, 0.05045, 0.02827, 0.3418, 0.02827, 0.3418, 0.05045, 0.3833, 0.05045, 0.3833, 0.3833, 0.05045, 0.3833, 0.05045, 0.3418, 0.02827, 0.3418, 0.02827, 0.75, 0.49, 0.7968, 0.4854, 0.8418, 0.4717, 0.8833, 0.4496, 0.9197, 0.4197, 0.9496, 0.3833, 0.9717, 0.3418, 0.9854, 0.2968, 0.99, 0.25, 0.9854, 0.2032, 0.9717, 0.1582, 0.9496, 0.1167, 0.9197, 0.08029, 0.8833, 0.05045, 0.8418, 0.02827, 0.7968, 0.01461, 0.75, 0.01, 0.7032, 0.01461, 0.6582, 0.02827, 0.6167, 0.05045, 0.5803, 0.08029, 0.5504, 0.1167, 0.5283, 0.1582, 0.5146, 0.2032, 0.51, 0.25, 0.5146, 0.2968, 0.5283, 0.3418, 0.5504, 0.3833, 0.5803, 0.4197, 0.6167, 0.4496, 0.6582, 0.4717, 0.7032, 0.4854, 0.1582, 0.4717, 0.2032, 0.4854, 0.2032, 0.4854, 0.1582, 0.4717, 0.2032, 0.01461, 0.1582, 0.02827, 0.1582, 0.02827, 0.2032, 0.01461, 0.4197, 0.4197, 0.4496, 0.3833, 0.4496, 0.3833, 0.4197, 0.4197, 0.2032, 0.4854, 0.25, 0.49, 0.25, 0.49, 0.2032, 0.4854, 0.1582, 0.02827, 0.1167, 0.05045, 0.1167, 0.05045, 0.1582, 0.02827, 0.4496, 0.3833, 0.4717, 0.3418, 0.4717, 0.3418, 0.4496, 0.3833, 0.1167, 0.05045, 0.08029, 0.08029, 0.08029, 0.08029, 0.1167, 0.05045, 0.4717, 0.3418, 0.4854, 0.2968, 0.4854, 0.2968, 0.4717, 0.3418, 0.08029, 0.08029, 0.05045, 0.1167, 0.05045, 0.1167, 0.08029, 0.08029, 0.4854, 0.2968, 0.49, 0.25, 0.49, 0.25, 0.4854, 0.2968, 0.05045, 0.1167, 0.02827, 0.1582, 0.02827, 0.1582, 0.05045, 0.1167, 0.49, 0.25, 0.4854, 0.2032, 0.4854, 0.2032, 0.49, 0.25, 0.02827, 0.1582, 0.01461, 0.2032, 0.01461, 0.2032, 0.02827, 0.1582, 0.4854, 0.2032, 0.4717, 0.1582, 0.4717, 0.1582, 0.4854, 0.2032, 0.01461, 0.2032, 0.01, 0.25, 0.01, 0.25, 0.01461, 0.2032, 0.4717, 0.1582, 0.4496, 0.1167, 0.4496, 0.1167, 0.4717, 0.1582, 0.01, 0.25, 0.01461, 0.2968, 0.01461, 0.2968, 0.01, 0.25, 0.4496, 0.1167, 0.4197, 0.08029, 0.4197, 0.08029, 0.4496, 0.1167, 0.01461, 0.2968, 0.02827, 0.3418, 0.02827, 0.3418, 0.01461, 0.2968, 0.4197, 0.08029, 0.3833, 0.05045, 0.3833, 0.05045, 0.4197, 0.08029, 0.02827, 0.3418, 0.05045, 0.3833, 0.05045, 0.3833, 0.02827, 0.3418, 0.3833, 0.05045, 0.3418, 0.02827, 0.3418, 0.02827, 0.3833, 0.05045, 0.25, 0.49, 0.2968, 0.4854, 0.2968, 0.4854, 0.25, 0.49, 0.05045, 0.3833, 0.08029, 0.4197, 0.08029, 0.4197, 0.05045, 0.3833, 0.3418, 0.02827, 0.2968, 0.01461, 0.2968, 0.01461, 0.3418, 0.02827, 0.2968, 0.4854, 0.3418, 0.4717, 0.3418, 0.4717, 0.2968, 0.4854, 0.08029, 0.4197, 0.1167, 0.4496, 0.1167, 0.4496, 0.08029, 0.4197, 0.2968, 0.01461, 0.25, 0.01, 0.25, 0.01, 0.2968, 0.01461, 0.3418, 0.4717, 0.3833, 0.4496, 0.3833, 0.4496, 0.3418, 0.4717, 0.1167, 0.4496, 0.1582, 0.4717, 0.1582, 0.4717, 0.1167, 0.4496, 0.25, 0.01, 0.2032, 0.01461, 0.2032, 0.01461, 0.25, 0.01, 0.08029, 0.08029, 0.1167, 0.05045, 0.1167, 0.05045, 0.08029, 0.08029, 0.3833, 0.05045, 0.4197, 0.08029, 0.4197, 0.08029, 0.3833, 0.05045, 0.4717, 0.3418, 0.4496, 0.3833, 0.4496, 0.3833, 0.4717, 0.3418, 0.02827, 0.3418, 0.01461, 0.2968, 0.01461, 0.2968, 0.02827, 0.3418, 0.1167, 0.05045, 0.1582, 0.02827, 0.1582, 0.02827, 0.1167, 0.05045, 0.4197, 0.08029, 0.4496, 0.1167, 0.4496, 0.1167, 0.4197, 0.08029, 0.25, 0.49, 0.2032, 0.4854, 0.2032, 0.4854, 0.25, 0.49, 0.4496, 0.3833, 0.4197, 0.4197, 0.4197, 0.4197, 0.4496, 0.3833, 0.01461, 0.2968, 0.01, 0.25, 0.01, 0.25, 0.01461, 0.2968, 0.1582, 0.02827, 0.2032, 0.01461, 0.2032, 0.01461, 0.1582, 0.02827, 0.4496, 0.1167, 0.4717, 0.1582, 0.4717, 0.1582, 0.4496, 0.1167, 0.2032, 0.4854, 0.1582, 0.4717, 0.1582, 0.4717, 0.2032, 0.4854, 0.4197, 0.4197, 0.3833, 0.4496, 0.3833, 0.4496, 0.4197, 0.4197, 0.01, 0.25, 0.01461, 0.2032, 0.01461, 0.2032, 0.01, 0.25, 0.2032, 0.01461, 0.25, 0.01, 0.25, 0.01, 0.2032, 0.01461, 0.4717, 0.1582, 0.4854, 0.2032, 0.4854, 0.2032, 0.4717, 0.1582, 0.1582, 0.4717, 0.1167, 0.4496, 0.1167, 0.4496, 0.1582, 0.4717, 0.3833, 0.4496, 0.3418, 0.4717, 0.3418, 0.4717, 0.3833, 0.4496, 0.01461, 0.2032, 0.02827, 0.1582, 0.02827, 0.1582, 0.01461, 0.2032, 0.25, 0.01, 0.2968, 0.01461, 0.2968, 0.01461, 0.25, 0.01, 0.4854, 0.2032, 0.49, 0.25, 0.49, 0.25, 0.4854, 0.2032, 0.1167, 0.4496, 0.08029, 0.4197, 0.08029, 0.4197, 0.1167, 0.4496, 0.3418, 0.4717, 0.2968, 0.4854, 0.2968, 0.4854, 0.3418, 0.4717, 0.02827, 0.1582, 0.05045, 0.1167, 0.05045, 0.1167, 0.02827, 0.1582, 0.2968, 0.01461, 0.3418, 0.02827, 0.3418, 0.02827, 0.2968, 0.01461, 0.49, 0.25, 0.4854, 0.2968, 0.4854, 0.2968, 0.49, 0.25, 0.08029, 0.4197, 0.05045, 0.3833, 0.05045, 0.3833, 0.08029, 0.4197, 0.05045, 0.1167, 0.08029, 0.08029, 0.08029, 0.08029, 0.05045, 0.1167, 0.3418, 0.02827, 0.3833, 0.05045, 0.3833, 0.05045, 0.3418, 0.02827, 0.2968, 0.4854, 0.25, 0.49, 0.25, 0.49, 0.2968, 0.4854, 0.4854, 0.2968, 0.4717, 0.3418, 0.4717, 0.3418, 0.4854, 0.2968, 0.05045, 0.3833, 0.02827, 0.3418, 0.02827, 0.3418, 0.05045, 0.3833, 0.25, 0.49, 0.25, 0.25, 0.2968, 0.4854, 0.2968, 0.4854, 0.25, 0.25, 0.3418, 0.4717, 0.3418, 0.4717, 0.25, 0.25, 0.3833, 0.4496, 0.3833, 0.4496, 0.25, 0.25, 0.4197, 0.4197, 0.4197, 0.4197, 0.25, 0.25, 0.4496, 0.3833, 0.4496, 0.3833, 0.25, 0.25, 0.4717, 0.3418, 0.4717, 0.3418, 0.25, 0.25, 0.4854, 0.2968, 0.4854, 0.2968, 0.25, 0.25, 0.49, 0.25, 0.49, 0.25, 0.25, 0.25, 0.4854, 0.2032, 0.4854, 0.2032, 0.25, 0.25, 0.4717, 0.1582, 0.4717, 0.1582, 0.25, 0.25, 0.4496, 0.1167, 0.4496, 0.1167, 0.25, 0.25, 0.4197, 0.08029, 0.4197, 0.08029, 0.25, 0.25, 0.3833, 0.05045, 0.3833, 0.05045, 0.25, 0.25, 0.3418, 0.02827, 0.3418, 0.02827, 0.25, 0.25, 0.2968, 0.01461, 0.2968, 0.01461, 0.25, 0.25, 0.25, 0.01, 0.25, 0.01, 0.25, 0.25, 0.2032, 0.01461, 0.2032, 0.01461, 0.25, 0.25, 0.1582, 0.02827, 0.1582, 0.02827, 0.25, 0.25, 0.1167, 0.05045, 0.1167, 0.05045, 0.25, 0.25, 0.08029, 0.08029, 0.08029, 0.08029, 0.25, 0.25, 0.05045, 0.1167, 0.05045, 0.1167, 0.25, 0.25, 0.02827, 0.1582, 0.02827, 0.1582, 0.25, 0.25, 0.01461, 0.2032, 0.01461, 0.2032, 0.25, 0.25, 0.01, 0.25, 0.01, 0.25, 0.25, 0.25, 0.01461, 0.2968, 0.01461, 0.2968, 0.25, 0.25, 0.02827, 0.3418, 0.02827, 0.3418, 0.25, 0.25, 0.05045, 0.3833, 0.05045, 0.3833, 0.25, 0.25, 0.08029, 0.4197, 0.08029, 0.4197, 0.25, 0.25, 0.1167, 0.4496, 0.1167, 0.4496, 0.25, 0.25, 0.1582, 0.4717, 0.1582, 0.4717, 0.25, 0.25, 0.2032, 0.4854, 0.2032, 0.4854, 0.25, 0.25, 0.25, 0.49, 0.7333, 0.2, 0.6667, 0.2, 0.6667, 0.4, 0.7333, 0.4, 0.7333, 0.6, 0.6667, 0.6, 0.6667, 0.8, 0.7333, 0.8, 0.7, 0.0, 0.6667, 0.2, 0.7333, 0.2, 0.7333, 0.4, 0.6667, 0.4, 0.6667, 0.6, 0.7333, 0.6, 0.7333, 0.8, 0.6667, 0.8, 0.7, 1.0, 0.6667, 0.2, 0.6, 0.2, 0.6, 0.4, 0.6667, 0.4, 0.6667, 0.6, 0.6, 0.6, 0.6, 0.8, 0.6667, 0.8, 0.6333, 0.0, 0.6, 0.2, 0.6667, 0.2, 0.6667, 0.4, 0.6, 0.4, 0.6, 0.6, 0.6667, 0.6, 0.6667, 0.8, 0.6, 0.8, 0.6333, 1.0, 0.6, 0.2, 0.5333, 0.2, 0.5333, 0.4, 0.6, 0.4, 0.6, 0.6, 0.5333, 0.6, 0.5333, 0.8, 0.6, 0.8, 0.5667, 0.0, 0.5333, 0.2, 0.6, 0.2, 0.6, 0.4, 0.5333, 0.4, 0.5333, 0.6, 0.6, 0.6, 0.6, 0.8, 0.5333, 0.8, 0.5667, 1.0, 0.5333, 0.2, 0.4667, 0.2, 0.4667, 0.4, 0.5333, 0.4, 0.5333, 0.6, 0.4667, 0.6, 0.4667, 0.8, 0.5333, 0.8, 0.5, 0.0, 0.4667, 0.2, 0.5333, 0.2, 0.5333, 0.4, 0.4667, 0.4, 0.4667, 0.6, 0.5333, 0.6, 0.5333, 0.8, 0.4667, 0.8, 0.5, 1.0, 0.4667, 0.2, 0.4, 0.2, 0.4, 0.4, 0.4667, 0.4, 0.4667, 0.6, 0.4, 0.6, 0.4, 0.8, 0.4667, 0.8, 0.4333, 0.0, 0.4, 0.2, 0.4667, 0.2, 0.4667, 0.4, 0.4, 0.4, 0.4, 0.6, 0.4667, 0.6, 0.4667, 0.8, 0.4, 0.8, 0.4333, 1.0, 0.4, 0.2, 0.3333, 0.2, 0.3333, 0.4, 0.4, 0.4, 0.4, 0.6, 0.3333, 0.6, 0.3333, 0.8, 0.4, 0.8, 0.3667, 0.0, 0.3333, 0.2, 0.4, 0.2, 0.4, 0.4, 0.3333, 0.4, 0.3333, 0.6, 0.4, 0.6, 0.4, 0.8, 0.3333, 0.8, 0.3667, 1.0, 0.3333, 0.2, 0.2667, 0.2, 0.2667, 0.4, 0.3333, 0.4, 0.3333, 0.6, 0.2667, 0.6, 0.2667, 0.8, 0.3333, 0.8, 0.3, 0.0, 0.2667, 0.2, 0.3333, 0.2, 0.3333, 0.4, 0.2667, 0.4, 0.2667, 0.6, 0.3333, 0.6, 0.3333, 0.8, 0.2667, 0.8, 0.3, 1.0, 0.2667, 0.2, 0.2, 0.2, 0.2, 0.4, 0.2667, 0.4, 0.2667, 0.6, 0.2, 0.6, 0.2, 0.8, 0.2667, 0.8, 0.2333, 0.0, 0.2, 0.2, 0.2667, 0.2, 0.2667, 0.4, 0.2, 0.4, 0.2, 0.6, 0.2667, 0.6, 0.2667, 0.8, 0.2, 0.8, 0.2333, 1.0, 0.2, 0.2, 0.1333, 0.2, 0.1333, 0.4, 0.2, 0.4, 0.2, 0.6, 0.1333, 0.6, 0.1333, 0.8, 0.2, 0.8, 0.1667, 0.0, 0.1333, 0.2, 0.2, 0.2, 0.2, 0.4, 0.1333, 0.4, 0.1333, 0.6, 0.2, 0.6, 0.2, 0.8, 0.1333, 0.8, 0.1667, 1.0, 0.1333, 0.2, 0.06667, 0.2, 0.06667, 0.4, 0.1333, 0.4, 0.1333, 0.6, 0.06667, 0.6, 0.06667, 0.8, 0.1333, 0.8, 0.1, 0.0, 0.06667, 0.2, 0.1333, 0.2, 0.1333, 0.4, 0.06667, 0.4, 0.06667, 0.6, 0.1333, 0.6, 0.1333, 0.8, 0.06667, 0.8, 0.1, 1.0, 0.06667, 0.2, 0.0, 0.2, 2.98e-08, 0.4, 0.06667, 0.4, 0.06667, 0.6, 2.98e-08, 0.6, 2.98e-08, 0.8, 0.06667, 0.8, 0.03333, 0.0, 0.0, 0.2, 0.06667, 0.2, 0.06667, 0.4, 2.98e-08, 0.4, 2.98e-08, 0.6, 0.06667, 0.6, 0.06667, 0.8, 2.98e-08, 0.8, 0.03333, 1.0, 1.0, 0.2, 0.9333, 0.2, 0.9333, 0.4, 1.0, 0.4, 1.0, 0.6, 0.9333, 0.6, 0.9333, 0.8, 1.0, 0.8, 0.9667, 0.0, 0.9333, 0.2, 1.0, 0.2, 1.0, 0.4, 0.9333, 0.4, 0.9333, 0.6, 1.0, 0.6, 1.0, 0.8, 0.9333, 0.8, 0.9667, 1.0, 0.9333, 0.2, 0.8667, 0.2, 0.8667, 0.4, 0.9333, 0.4, 0.9333, 0.6, 0.8667, 0.6, 0.8667, 0.8, 0.9333, 0.8, 0.9, 0.0, 0.8667, 0.2, 0.9333, 0.2, 0.9333, 0.4, 0.8667, 0.4, 0.8667, 0.6, 0.9333, 0.6, 0.9333, 0.8, 0.8667, 0.8, 0.9, 1.0, 0.8667, 0.2, 0.8, 0.2, 0.8, 0.4, 0.8667, 0.4, 0.8667, 0.6, 0.8, 0.6, 0.8, 0.8, 0.8667, 0.8, 0.8333, 0.0, 0.8, 0.2, 0.8667, 0.2, 0.8667, 0.4, 0.8, 0.4, 0.8, 0.6, 0.8667, 0.6, 0.8667, 0.8, 0.8, 0.8, 0.8333, 1.0, 0.8, 0.2, 0.7333, 0.2, 0.7333, 0.4, 0.8, 0.4, 0.8, 0.6, 0.7333, 0.6, 0.7333, 0.8, 0.8, 0.8, 0.7667, 0.0, 0.7333, 0.2, 0.8, 0.2, 0.8, 0.4, 0.7333, 0.4, 0.7333, 0.6, 0.8, 0.6, 0.8, 0.8, 0.7333, 0.8, 0.7667, 1.0, 0.7333, 0.2, 0.6667, 0.2, 0.6667, 0.4, 0.7333, 0.4, 0.7333, 0.6, 0.6667, 0.6, 0.6667, 0.8, 0.7333, 0.8, 0.7, 0.0, 0.6667, 0.2, 0.7333, 0.2, 0.7333, 0.4, 0.6667, 0.4, 0.6667, 0.6, 0.7333, 0.6, 0.7333, 0.8, 0.6667, 0.8, 0.7, 1.0, 0.6667, 0.2, 0.6, 0.2, 0.6, 0.4, 0.6667, 0.4, 0.6667, 0.6, 0.6, 0.6, 0.6, 0.8, 0.6667, 0.8, 0.6333, 0.0, 0.6, 0.2, 0.6667, 0.2, 0.6667, 0.4, 0.6, 0.4, 0.6, 0.6, 0.6667, 0.6, 0.6667, 0.8, 0.6, 0.8, 0.6333, 1.0, 0.6, 0.2, 0.5333, 0.2, 0.5333, 0.4, 0.6, 0.4, 0.6, 0.6, 0.5333, 0.6, 0.5333, 0.8, 0.6, 0.8, 0.5667, 0.0, 0.5333, 0.2, 0.6, 0.2, 0.6, 0.4, 0.5333, 0.4, 0.5333, 0.6, 0.6, 0.6, 0.6, 0.8, 0.5333, 0.8, 0.5667, 1.0, 0.5333, 0.2, 0.4667, 0.2, 0.4667, 0.4, 0.5333, 0.4, 0.5333, 0.6, 0.4667, 0.6, 0.4667, 0.8, 0.5333, 0.8, 0.5, 0.0, 0.4667, 0.2, 0.5333, 0.2, 0.5333, 0.4, 0.4667, 0.4, 0.4667, 0.6, 0.5333, 0.6, 0.5333, 0.8, 0.4667, 0.8, 0.5, 1.0, 0.4667, 0.2, 0.4, 0.2, 0.4, 0.4, 0.4667, 0.4, 0.4667, 0.6, 0.4, 0.6, 0.4, 0.8, 0.4667, 0.8, 0.4333, 0.0, 0.4, 0.2, 0.4667, 0.2, 0.4667, 0.4, 0.4, 0.4, 0.4, 0.6, 0.4667, 0.6, 0.4667, 0.8, 0.4, 0.8, 0.4333, 1.0, 0.4, 0.2, 0.3333, 0.2, 0.3333, 0.4, 0.4, 0.4, 0.4, 0.6, 0.3333, 0.6, 0.3333, 0.8, 0.4, 0.8, 0.3667, 0.0, 0.3333, 0.2, 0.4, 0.2, 0.4, 0.4, 0.3333, 0.4, 0.3333, 0.6, 0.4, 0.6, 0.4, 0.8, 0.3333, 0.8, 0.3667, 1.0, 0.3333, 0.2, 0.2667, 0.2, 0.2667, 0.4, 0.3333, 0.4, 0.3333, 0.6, 0.2667, 0.6, 0.2667, 0.8, 0.3333, 0.8, 0.3, 0.0, 0.2667, 0.2, 0.3333, 0.2, 0.3333, 0.4, 0.2667, 0.4, 0.2667, 0.6, 0.3333, 0.6, 0.3333, 0.8, 0.2667, 0.8, 0.3, 1.0, 0.2667, 0.2, 0.2, 0.2, 0.2, 0.4, 0.2667, 0.4, 0.2667, 0.6, 0.2, 0.6, 0.2, 0.8, 0.2667, 0.8, 0.2333, 0.0, 0.2, 0.2, 0.2667, 0.2, 0.2667, 0.4, 0.2, 0.4, 0.2, 0.6, 0.2667, 0.6, 0.2667, 0.8, 0.2, 0.8, 0.2333, 1.0, 0.2, 0.2, 0.1333, 0.2, 0.1333, 0.4, 0.2, 0.4, 0.2, 0.6, 0.1333, 0.6, 0.1333, 0.8, 0.2, 0.8, 0.1667, 0.0, 0.1333, 0.2, 0.2, 0.2, 0.2, 0.4, 0.1333, 0.4, 0.1333, 0.6, 0.2, 0.6, 0.2, 0.8, 0.1333, 0.8, 0.1667, 1.0, 0.1333, 0.2, 0.06667, 0.2, 0.06667, 0.4, 0.1333, 0.4, 0.1333, 0.6, 0.06667, 0.6, 0.06667, 0.8, 0.1333, 0.8, 0.1, 0.0, 0.06667, 0.2, 0.1333, 0.2, 0.1333, 0.4, 0.06667, 0.4, 0.06667, 0.6, 0.1333, 0.6, 0.1333, 0.8, 0.06667, 0.8, 0.1, 1.0, 0.06667, 0.2, 0.0, 0.2, 2.98e-08, 0.4, 0.06667, 0.4, 0.06667, 0.6, 2.98e-08, 0.6, 2.98e-08, 0.8, 0.06667, 0.8, 0.03333, 0.0, 0.0, 0.2, 0.06667, 0.2, 0.06667, 0.4, 2.98e-08, 0.4, 2.98e-08, 0.6, 0.06667, 0.6, 0.06667, 0.8, 2.98e-08, 0.8, 0.03333, 1.0, 1.0, 0.2, 0.9333, 0.2, 0.9333, 0.4, 1.0, 0.4, 1.0, 0.6, 0.9333, 0.6, 0.9333, 0.8, 1.0, 0.8, 0.9667, 0.0, 0.9333, 0.2, 1.0, 0.2, 1.0, 0.4, 0.9333, 0.4, 0.9333, 0.6, 1.0, 0.6, 1.0, 0.8, 0.9333, 0.8, 0.9667, 1.0, 0.9333, 0.2, 0.8667, 0.2, 0.8667, 0.4, 0.9333, 0.4, 0.9333, 0.6, 0.8667, 0.6, 0.8667, 0.8, 0.9333, 0.8, 0.9, 0.0, 0.8667, 0.2, 0.9333, 0.2, 0.9333, 0.4, 0.8667, 0.4, 0.8667, 0.6, 0.9333, 0.6, 0.9333, 0.8, 0.8667, 0.8, 0.9, 1.0, 0.8667, 0.2, 0.8, 0.2, 0.8, 0.4, 0.8667, 0.4, 0.8667, 0.6, 0.8, 0.6, 0.8, 0.8, 0.8667, 0.8, 0.8333, 0.0, 0.8, 0.2, 0.8667, 0.2, 0.8667, 0.4, 0.8, 0.4, 0.8, 0.6, 0.8667, 0.6, 0.8667, 0.8, 0.8, 0.8, 0.8333, 1.0, 0.8, 0.2, 0.7333, 0.2, 0.7333, 0.4, 0.8, 0.4, 0.8, 0.6, 0.7333, 0.6, 0.7333, 0.8, 0.8, 0.8, 0.7667, 0.0, 0.7333, 0.2, 0.8, 0.2, 0.8, 0.4, 0.7333, 0.4, 0.7333, 0.6, 0.8, 0.6, 0.8, 0.8, 0.7333, 0.8, 0.7667, 1.0, 0.7333, 0.2, 0.7333, 0.4, 0.6667, 0.4, 0.6667, 0.2, 0.7333, 0.6, 0.7333, 0.8, 0.6667, 0.8, 0.6667, 0.6, 0.7, 0.0, 0.7333, 0.2, 0.6667, 0.2, 0.7333, 0.4, 0.7333, 0.6, 0.6667, 0.6, 0.6667, 0.4, 0.7333, 0.8, 0.7, 1.0, 0.6667, 0.8, 0.6667, 0.2, 0.6667, 0.4, 0.6, 0.4, 0.6, 0.2, 0.6667, 0.6, 0.6667, 0.8, 0.6, 0.8, 0.6, 0.6, 0.6333, 0.0, 0.6667, 0.2, 0.6, 0.2, 0.6667, 0.4, 0.6667, 0.6, 0.6, 0.6, 0.6, 0.4, 0.6667, 0.8, 0.6333, 1.0, 0.6, 0.8, 0.6, 0.2, 0.6, 0.4, 0.5333, 0.4, 0.5333, 0.2, 0.6, 0.6, 0.6, 0.8, 0.5333, 0.8, 0.5333, 0.6, 0.5667, 0.0, 0.6, 0.2, 0.5333, 0.2, 0.6, 0.4, 0.6, 0.6, 0.5333, 0.6, 0.5333, 0.4, 0.6, 0.8, 0.5667, 1.0, 0.5333, 0.8, 0.5333, 0.2, 0.5333, 0.4, 0.4667, 0.4, 0.4667, 0.2, 0.5333, 0.6, 0.5333, 0.8, 0.4667, 0.8, 0.4667, 0.6, 0.5, 0.0, 0.5333, 0.2, 0.4667, 0.2, 0.5333, 0.4, 0.5333, 0.6, 0.4667, 0.6, 0.4667, 0.4, 0.5333, 0.8, 0.5, 1.0, 0.4667, 0.8, 0.4667, 0.2, 0.4667, 0.4, 0.4, 0.4, 0.4, 0.2, 0.4667, 0.6, 0.4667, 0.8, 0.4, 0.8, 0.4, 0.6, 0.4333, 0.0, 0.4667, 0.2, 0.4, 0.2, 0.4667, 0.4, 0.4667, 0.6, 0.4, 0.6, 0.4, 0.4, 0.4667, 0.8, 0.4333, 1.0, 0.4, 0.8, 0.4, 0.2, 0.4, 0.4, 0.3333, 0.4, 0.3333, 0.2, 0.4, 0.6, 0.4, 0.8, 0.3333, 0.8, 0.3333, 0.6, 0.3667, 0.0, 0.4, 0.2, 0.3333, 0.2, 0.4, 0.4, 0.4, 0.6, 0.3333, 0.6, 0.3333, 0.4, 0.4, 0.8, 0.3667, 1.0, 0.3333, 0.8, 0.3333, 0.2, 0.3333, 0.4, 0.2667, 0.4, 0.2667, 0.2, 0.3333, 0.6, 0.3333, 0.8, 0.2667, 0.8, 0.2667, 0.6, 0.3, 0.0, 0.3333, 0.2, 0.2667, 0.2, 0.3333, 0.4, 0.3333, 0.6, 0.2667, 0.6, 0.2667, 0.4, 0.3333, 0.8, 0.3, 1.0, 0.2667, 0.8, 0.2667, 0.2, 0.2667, 0.4, 0.2, 0.4, 0.2, 0.2, 0.2667, 0.6, 0.2667, 0.8, 0.2, 0.8, 0.2, 0.6, 0.2333, 0.0, 0.2667, 0.2, 0.2, 0.2, 0.2667, 0.4, 0.2667, 0.6, 0.2, 0.6, 0.2, 0.4, 0.2667, 0.8, 0.2333, 1.0, 0.2, 0.8, 0.2, 0.2, 0.2, 0.4, 0.1333, 0.4, 0.1333, 0.2, 0.2, 0.6, 0.2, 0.8, 0.1333, 0.8, 0.1333, 0.6, 0.1667, 0.0, 0.2, 0.2, 0.1333, 0.2, 0.2, 0.4, 0.2, 0.6, 0.1333, 0.6, 0.1333, 0.4, 0.2, 0.8, 0.1667, 1.0, 0.1333, 0.8, 0.1333, 0.2, 0.1333, 0.4, 0.06667, 0.4, 0.06667, 0.2, 0.1333, 0.6, 0.1333, 0.8, 0.06667, 0.8, 0.06667, 0.6, 0.1, 0.0, 0.1333, 0.2, 0.06667, 0.2, 0.1333, 0.4, 0.1333, 0.6, 0.06667, 0.6, 0.06667, 0.4, 0.1333, 0.8, 0.1, 1.0, 0.06667, 0.8, 0.06667, 0.2, 0.06667, 0.4, 2.98e-08, 0.4, 0.0, 0.2, 0.06667, 0.6, 0.06667, 0.8, 2.98e-08, 0.8, 2.98e-08, 0.6, 0.03333, 0.0, 0.06667, 0.2, 0.0, 0.2, 0.06667, 0.4, 0.06667, 0.6, 2.98e-08, 0.6, 2.98e-08, 0.4, 0.06667, 0.8, 0.03333, 1.0, 2.98e-08, 0.8, 1.0, 0.2, 1.0, 0.4, 0.9333, 0.4, 0.9333, 0.2, 1.0, 0.6, 1.0, 0.8, 0.9333, 0.8, 0.9333, 0.6, 0.9667, 0.0, 1.0, 0.2, 0.9333, 0.2, 1.0, 0.4, 1.0, 0.6, 0.9333, 0.6, 0.9333, 0.4, 1.0, 0.8, 0.9667, 1.0, 0.9333, 0.8, 0.9333, 0.2, 0.9333, 0.4, 0.8667, 0.4, 0.8667, 0.2, 0.9333, 0.6, 0.9333, 0.8, 0.8667, 0.8, 0.8667, 0.6, 0.9, 0.0, 0.9333, 0.2, 0.8667, 0.2, 0.9333, 0.4, 0.9333, 0.6, 0.8667, 0.6, 0.8667, 0.4, 0.9333, 0.8, 0.9, 1.0, 0.8667, 0.8, 0.8667, 0.2, 0.8667, 0.4, 0.8, 0.4, 0.8, 0.2, 0.8667, 0.6, 0.8667, 0.8, 0.8, 0.8, 0.8, 0.6, 0.8333, 0.0, 0.8667, 0.2, 0.8, 0.2, 0.8667, 0.4, 0.8667, 0.6, 0.8, 0.6, 0.8, 0.4, 0.8667, 0.8, 0.8333, 1.0, 0.8, 0.8, 0.8, 0.2, 0.8, 0.4, 0.7333, 0.4, 0.7333, 0.2, 0.8, 0.6, 0.8, 0.8, 0.7333, 0.8, 0.7333, 0.6, 0.7667, 0.0, 0.8, 0.2, 0.7333, 0.2, 0.8, 0.4, 0.8, 0.6, 0.7333, 0.6, 0.7333, 0.4, 0.8, 0.8, 0.7667, 1.0, 0.7333, 0.8, 0.5333, 0.2, 0.5333, 0.4, 0.4667, 0.4, 0.4667, 0.2, 0.5333, 0.6, 0.5333, 0.8, 0.4667, 0.8, 0.4667, 0.6, 0.5, 0.0, 0.5333, 0.2, 0.4667, 0.2, 0.5333, 0.4, 0.5333, 0.6, 0.4667, 0.6, 0.4667, 0.4, 0.5333, 0.8, 0.5, 1.0, 0.4667, 0.8, 0.4667, 0.2, 0.4667, 0.4, 0.4, 0.4, 0.4, 0.2, 0.4667, 0.6, 0.4667, 0.8, 0.4, 0.8, 0.4, 0.6, 0.4333, 0.0, 0.4667, 0.2, 0.4, 0.2, 0.4667, 0.4, 0.4667, 0.6, 0.4, 0.6, 0.4, 0.4, 0.4667, 0.8, 0.4333, 1.0, 0.4, 0.8, 0.4, 0.2, 0.4, 0.4, 0.3333, 0.4, 0.3333, 0.2, 0.4, 0.6, 0.4, 0.8, 0.3333, 0.8, 0.3333, 0.6, 0.3667, 0.0, 0.4, 0.2, 0.3333, 0.2, 0.4, 0.4, 0.4, 0.6, 0.3333, 0.6, 0.3333, 0.4, 0.4, 0.8, 0.3667, 1.0, 0.3333, 0.8, 0.3333, 0.2, 0.3333, 0.4, 0.2667, 0.4, 0.2667, 0.2, 0.3333, 0.6, 0.3333, 0.8, 0.2667, 0.8, 0.2667, 0.6, 0.3, 0.0, 0.3333, 0.2, 0.2667, 0.2, 0.3333, 0.4, 0.3333, 0.6, 0.2667, 0.6, 0.2667, 0.4, 0.3333, 0.8, 0.3, 1.0, 0.2667, 0.8, 0.2667, 0.2, 0.2667, 0.4, 0.2, 0.4, 0.2, 0.2, 0.2667, 0.6, 0.2667, 0.8, 0.2, 0.8, 0.2, 0.6, 0.2333, 0.0, 0.2667, 0.2, 0.2, 0.2, 0.2667, 0.4, 0.2667, 0.6, 0.2, 0.6, 0.2, 0.4, 0.2667, 0.8, 0.2333, 1.0, 0.2, 0.8, 0.2, 0.2, 0.2, 0.4, 0.1333, 0.4, 0.1333, 0.2, 0.2, 0.6, 0.2, 0.8, 0.1333, 0.8, 0.1333, 0.6, 0.1667, 0.0, 0.2, 0.2, 0.1333, 0.2, 0.2, 0.4, 0.2, 0.6, 0.1333, 0.6, 0.1333, 0.4, 0.2, 0.8, 0.1667, 1.0, 0.1333, 0.8, 0.1333, 0.2, 0.1333, 0.4, 0.06667, 0.4, 0.06667, 0.2, 0.1333, 0.6, 0.1333, 0.8, 0.06667, 0.8, 0.06667, 0.6, 0.1, 0.0, 0.1333, 0.2, 0.06667, 0.2, 0.1333, 0.4, 0.1333, 0.6, 0.06667, 0.6, 0.06667, 0.4, 0.1333, 0.8, 0.1, 1.0, 0.06667, 0.8, 0.06667, 0.2, 0.06667, 0.4, 2.98e-08, 0.4, 0.0, 0.2, 0.06667, 0.6, 0.06667, 0.8, 2.98e-08, 0.8, 2.98e-08, 0.6, 0.03333, 0.0, 0.06667, 0.2, 0.0, 0.2, 0.06667, 0.4, 0.06667, 0.6, 2.98e-08, 0.6, 2.98e-08, 0.4, 0.06667, 0.8, 0.03333, 1.0, 2.98e-08, 0.8, 1.0, 0.2, 1.0, 0.4, 0.9333, 0.4, 0.9333, 0.2, 1.0, 0.6, 1.0, 0.8, 0.9333, 0.8, 0.9333, 0.6, 0.9667, 0.0, 1.0, 0.2, 0.9333, 0.2, 1.0, 0.4, 1.0, 0.6, 0.9333, 0.6, 0.9333, 0.4, 1.0, 0.8, 0.9667, 1.0, 0.9333, 0.8, 0.6, 0.5, 0.8, 0.5, 0.8, 0.75, 0.6, 0.75, 0.6, 0.75, 0.8, 0.75, 0.8, 1.0, 0.6, 1.0, 0.6, 0.0, 0.8, 0.0, 0.8, 0.25, 0.6, 0.25, 0.6, 0.25, 0.8, 0.25, 0.8, 0.5, 0.6, 0.5, 0.8, 0.5, 1.0, 0.5, 1.0, 0.75, 0.8, 0.75, 0.8, 0.75, 1.0, 0.75, 1.0, 1.0, 0.8, 1.0, 0.8, 0.0, 1.0, 0.0, 1.0, 0.25, 0.8, 0.25, 0.8, 0.25, 1.0, 0.25, 1.0, 0.5, 0.8, 0.5, 0.0, 0.5, 0.2, 0.5, 0.2, 0.75, 0.0, 0.75, 0.0, 0.75, 0.2, 0.75, 0.2, 1.0, 0.0, 1.0, 0.0, 0.0, 0.2, 0.0, 0.2, 0.25, 0.0, 0.25, 0.0, 0.25, 0.2, 0.25, 0.2, 0.5, 0.0, 0.5, 0.2, 0.5, 0.4, 0.5, 0.4, 0.75, 0.2, 0.75, 0.2, 0.75, 0.4, 0.75, 0.4, 1.0, 0.2, 1.0, 0.2, 0.0, 0.4, 0.0, 0.4, 0.25, 0.2, 0.25, 0.2, 0.25, 0.4, 0.25, 0.4, 0.5, 0.2, 0.5, 0.4, 0.5, 0.6, 0.5, 0.6, 0.75, 0.4, 0.75, 0.4, 0.75, 0.6, 0.75, 0.6, 1.0, 0.4, 1.0, 0.4, 0.0, 0.6, 0.0, 0.6, 0.25, 0.4, 0.25, 0.4, 0.25, 0.6, 0.25, 0.6, 0.5, 0.4, 0.5])
me_cube.materials.append(mat_material)
me_cube.use_remesh_preserve_volume = False
me_cube.use_remesh_preserve_attributes = False
me_cube.use_mirror_vertex_groups = False
me_cube.update()

# ---- objects
ob_cube = bpy.data.objects.new('Cube', me_cube)

# ---- transforms, parenting, visibility, modifiers, constraints
ob_cube.location = (0.0, 0.0, 0.0)
ob_cube.lock_rotations_4d = False
ob_cube.empty_display_type = 'ARROWS'
ob_cube.lineart.crease_threshold = 0.0

# ---- collection membership
col_collection.objects.link(ob_cube)

# ---- scene / render settings (as saved in the file)
scene.frame_start = 1; scene.frame_end = 250; scene.frame_set(1)
scene.render.engine = 'BLENDER_EEVEE_NEXT'
scene.cycles.use_denoising = False
scene.cycles.samples = 128
scene.cycles.sampling_pattern = 'TABULATED_SOBOL'
scene.cycles.use_adaptive_sampling = False
scene.cycles.use_light_tree = False
scene.view_settings.view_transform = 'Filmic'
bpy.context.view_layer.update()

# ---- added for rendering (the .blend has no active camera and no usable light): camera, sun
cam_auto = bpy.data.cameras.new('AutoCamera')
cam_auto.lens = 50.0
cam_auto.sensor_width = 36.0
cam_auto.clip_end = 1000.0
ob_auto_camera = bpy.data.objects.new('AutoCamera', cam_auto)
scene.collection.objects.link(ob_auto_camera)
ob_auto_camera.location = (5.99429, -7.19075, 5.9702)
ob_auto_camera.rotation_euler = (1.09748, -7.21219e-08, 0.694738)
scene.camera = ob_auto_camera
light_auto_sun = bpy.data.lights.new('AutoSun', 'SUN')
light_auto_sun.energy = 3.0
light_auto_sun.angle = 0.0523599
ob_auto_sun = bpy.data.objects.new('AutoSun', light_auto_sun)
scene.collection.objects.link(ob_auto_sun)
ob_auto_sun.rotation_euler = (0.872665, 0.174533, 0.523599)
bpy.context.view_layer.update()
